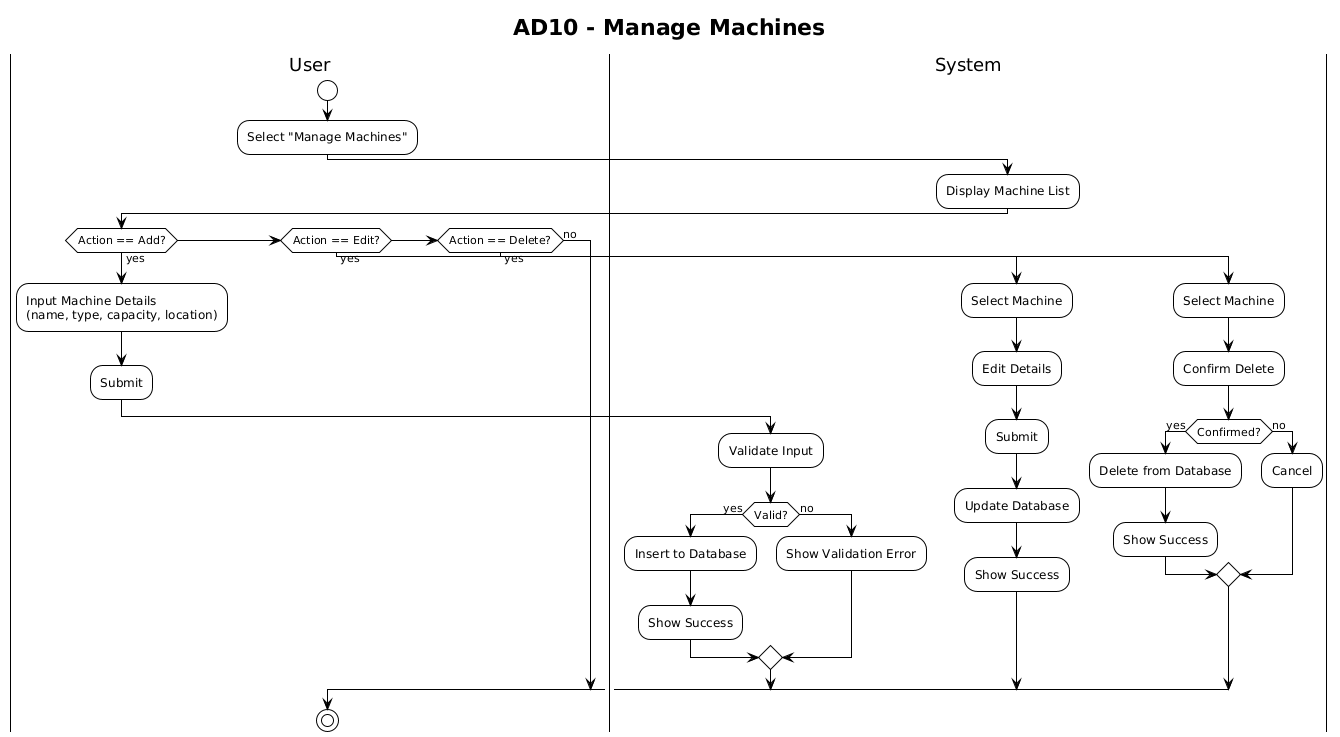

The diagram above was rendered by PlantUML. Its source (embedded in the PNG):
@startuml
!theme plain

title AD10 - Manage Machines

|User|
start
:Select "Manage Machines";

|System|
:Display Machine List;

|User|
if (Action == Add?) then (yes)
  :Input Machine Details
  (name, type, capacity, location);
  :Submit;
  |System|
  :Validate Input;
  if (Valid?) then (yes)
    :Insert to Database;
    :Show Success;
  else (no)
    :Show Validation Error;
  endif
elseif (Action == Edit?) then (yes)
  :Select Machine;
  :Edit Details;
  :Submit;
  |System|
  :Update Database;
  :Show Success;
elseif (Action == Delete?) then (yes)
  :Select Machine;
  :Confirm Delete;
  |System|
  if (Confirmed?) then (yes)
    :Delete from Database;
    :Show Success;
  else (no)
    :Cancel;
  endif
else (no)
endif

|User|
stop

@enduml